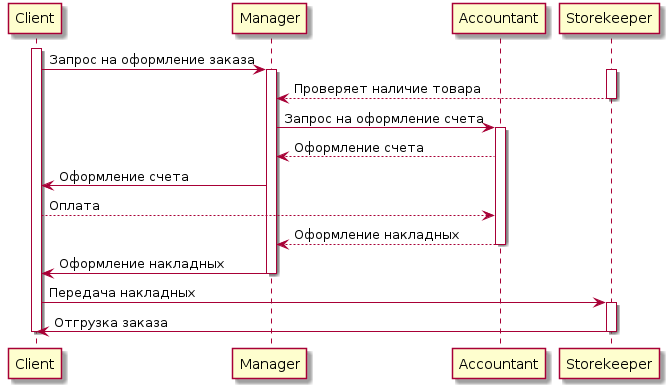

The diagram above was rendered by PlantUML. Its source (embedded in the PNG):
@startuml
participant Client as cl
participant Manager as mg
participant Accountant as acc
participant Storekeeper as sk
activate cl
cl -> mg : Запрос на оформление заказа
activate sk
activate mg
sk --> mg : Проверяет наличие товара
deactivate sk
mg -> acc : Запрос на оформление счета
activate acc
acc --> mg: Оформление счета
mg -> cl : Оформление счета
cl --> acc : Оплата
acc --> mg : Оформление накладных
deactivate acc
mg -> cl : Оформление накладных
deactivate mg
cl -> sk : Передача накладных
activate sk
sk -> cl : Отгрузка заказа
deactivate sk
deactivate cl
@enduml